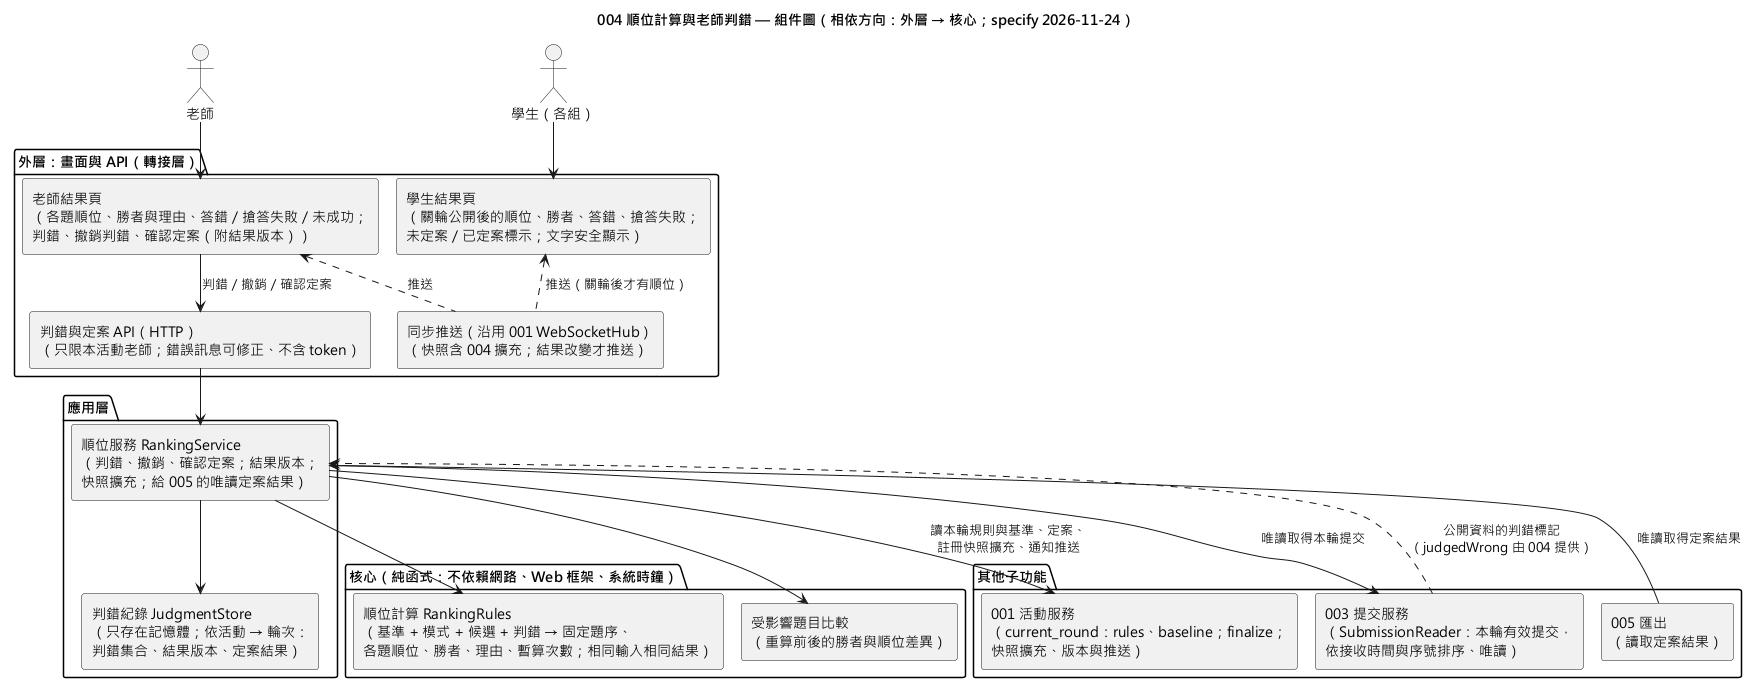

The diagram above was rendered by PlantUML. Its source (embedded in the PNG):
@startuml 004-ranking-review-component
!pragma layout smetana
skinparam defaultFontName "Microsoft JhengHei"
skinparam componentStyle rectangle
title 004 順位計算與老師判錯 — 組件圖（相依方向：外層 → 核心；specify 2026-11-24）

actor "老師" as Teacher
actor "學生（各組）" as Student

package "外層：畫面與 API（轉接層）" {
  [老師結果頁\n（各題順位、勝者與理由、答錯／搶答失敗／未成功；\n判錯、撤銷判錯、確認定案（附結果版本））] as TeacherUI
  [學生結果頁\n（關輪公開後的順位、勝者、答錯、搶答失敗；\n未定案／已定案標示；文字安全顯示）] as StudentUI
  [判錯與定案 API（HTTP）\n（只限本活動老師；錯誤訊息可修正、不含 token）] as Api
  [同步推送（沿用 001 WebSocketHub）\n（快照含 004 擴充；結果改變才推送）] as Sync
}

package "應用層" {
  [順位服務 RankingService\n（判錯、撤銷、確認定案；結果版本；\n快照擴充；給 005 的唯讀定案結果）] as Service
  [判錯紀錄 JudgmentStore\n（只存在記憶體；依活動 → 輪次：\n判錯集合、結果版本、定案結果）] as Store
}

package "核心（純函式：不依賴網路、Web 框架、系統時鐘）" {
  [順位計算 RankingRules\n（基準 + 模式 + 候選 + 判錯 → 固定題序、\n各題順位、勝者、理由、暫算次數；相同輸入相同結果）] as Rules
  [受影響題目比較\n（重算前後的勝者與順位差異）] as Affected
}

package "其他子功能" {
  [001 活動服務\n（current_round：rules、baseline；finalize；\n快照擴充、版本與推送）] as Activity
  [003 提交服務\n（SubmissionReader：本輪有效提交，\n依接收時間與序號排序、唯讀）] as Submission
  [005 匯出\n（讀取定案結果）] as Export
}

Teacher --> TeacherUI
Student --> StudentUI
TeacherUI --> Api : 判錯／撤銷／確認定案
TeacherUI <.. Sync : 推送
StudentUI <.. Sync : 推送（關輪後才有順位）
Api --> Service
Service --> Store
Service --> Rules
Service --> Affected
Service --> Activity : 讀本輪規則與基準、定案、\n註冊快照擴充、通知推送
Service --> Submission : 唯讀取得本輪提交
Export --> Service : 唯讀取得定案結果
Submission ..> Service : 公開資料的判錯標記\n（judgedWrong 由 004 提供）
@enduml